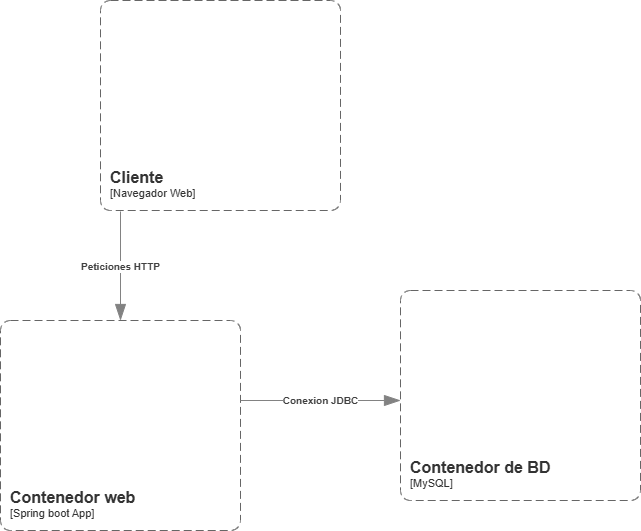

The diagram above was exported from draw.io. Its source (the exported page's mxGraphModel, read from the mxfile embedded in the PNG):
<mxGraphModel dx="1042" dy="565" grid="1" gridSize="10" guides="1" tooltips="1" connect="1" arrows="1" fold="1" page="1" pageScale="1" pageWidth="827" pageHeight="1169" math="0" shadow="0">
  <root>
    <mxCell id="0" />
    <mxCell id="1" parent="0" />
    <object placeholders="1" c4Name="Cliente" c4Type="ContainerScopeBoundary" c4Application="Navegador Web" label="&lt;font style=&quot;font-size: 16px&quot;&gt;&lt;b&gt;&lt;div style=&quot;text-align: left&quot;&gt;%c4Name%&lt;/div&gt;&lt;/b&gt;&lt;/font&gt;&lt;div style=&quot;text-align: left&quot;&gt;[%c4Application%]&lt;/div&gt;" id="6SQkm8p8qanqxl40l2QN-1">
      <mxCell style="rounded=1;fontSize=11;whiteSpace=wrap;html=1;dashed=1;arcSize=20;fillColor=none;strokeColor=#666666;fontColor=#333333;labelBackgroundColor=none;align=left;verticalAlign=bottom;labelBorderColor=none;spacingTop=0;spacing=10;dashPattern=8 4;metaEdit=1;rotatable=0;perimeter=rectanglePerimeter;noLabel=0;labelPadding=0;allowArrows=0;connectable=0;expand=0;recursiveResize=0;editable=1;pointerEvents=0;absoluteArcSize=1;points=[[0.25,0,0],[0.5,0,0],[0.75,0,0],[1,0.25,0],[1,0.5,0],[1,0.75,0],[0.75,1,0],[0.5,1,0],[0.25,1,0],[0,0.75,0],[0,0.5,0],[0,0.25,0]];" vertex="1" parent="1">
        <mxGeometry x="260" y="120" width="240" height="210" as="geometry" />
      </mxCell>
    </object>
    <object placeholders="1" c4Name="Contenedor web" c4Type="ContainerScopeBoundary" c4Application="Spring boot App" label="&lt;font style=&quot;font-size: 16px&quot;&gt;&lt;b&gt;&lt;div style=&quot;text-align: left&quot;&gt;%c4Name%&lt;/div&gt;&lt;/b&gt;&lt;/font&gt;&lt;div style=&quot;text-align: left&quot;&gt;[%c4Application%]&lt;/div&gt;" id="6SQkm8p8qanqxl40l2QN-2">
      <mxCell style="rounded=1;fontSize=11;whiteSpace=wrap;html=1;dashed=1;arcSize=20;fillColor=none;strokeColor=#666666;fontColor=#333333;labelBackgroundColor=none;align=left;verticalAlign=bottom;labelBorderColor=none;spacingTop=0;spacing=10;dashPattern=8 4;metaEdit=1;rotatable=0;perimeter=rectanglePerimeter;noLabel=0;labelPadding=0;allowArrows=0;connectable=0;expand=0;recursiveResize=0;editable=1;pointerEvents=0;absoluteArcSize=1;points=[[0.25,0,0],[0.5,0,0],[0.75,0,0],[1,0.25,0],[1,0.5,0],[1,0.75,0],[0.75,1,0],[0.5,1,0],[0.25,1,0],[0,0.75,0],[0,0.5,0],[0,0.25,0]];" vertex="1" parent="1">
        <mxGeometry x="160" y="440" width="240" height="210" as="geometry" />
      </mxCell>
    </object>
    <object placeholders="1" c4Name="Contenedor de BD" c4Type="ContainerScopeBoundary" c4Application="MySQL" label="&lt;font style=&quot;font-size: 16px&quot;&gt;&lt;b&gt;&lt;div style=&quot;text-align: left&quot;&gt;%c4Name%&lt;/div&gt;&lt;/b&gt;&lt;/font&gt;&lt;div style=&quot;text-align: left&quot;&gt;[%c4Application%]&lt;/div&gt;" id="6SQkm8p8qanqxl40l2QN-3">
      <mxCell style="rounded=1;fontSize=11;whiteSpace=wrap;html=1;dashed=1;arcSize=20;fillColor=none;strokeColor=#666666;fontColor=#333333;labelBackgroundColor=none;align=left;verticalAlign=bottom;labelBorderColor=none;spacingTop=0;spacing=10;dashPattern=8 4;metaEdit=1;rotatable=0;perimeter=rectanglePerimeter;noLabel=0;labelPadding=0;allowArrows=0;connectable=0;expand=0;recursiveResize=0;editable=1;pointerEvents=0;absoluteArcSize=1;points=[[0.25,0,0],[0.5,0,0],[0.75,0,0],[1,0.25,0],[1,0.5,0],[1,0.75,0],[0.75,1,0],[0.5,1,0],[0.25,1,0],[0,0.75,0],[0,0.5,0],[0,0.25,0]];" vertex="1" parent="1">
        <mxGeometry x="560" y="410" width="240" height="210" as="geometry" />
      </mxCell>
    </object>
    <object placeholders="1" c4Type="Relationship" c4Description="Peticiones HTTP" label="&lt;div style=&quot;text-align: left&quot;&gt;&lt;div style=&quot;text-align: center&quot;&gt;&lt;b&gt;%c4Description%&lt;/b&gt;&lt;/div&gt;" id="6SQkm8p8qanqxl40l2QN-4">
      <mxCell style="endArrow=blockThin;html=1;fontSize=10;fontColor=#404040;strokeWidth=1;endFill=1;strokeColor=#828282;elbow=vertical;metaEdit=1;endSize=14;startSize=14;jumpStyle=arc;jumpSize=16;rounded=0;edgeStyle=orthogonalEdgeStyle;" edge="1" parent="1">
        <mxGeometry width="240" relative="1" as="geometry">
          <mxPoint x="280" y="331" as="sourcePoint" />
          <mxPoint x="280" y="440" as="targetPoint" />
        </mxGeometry>
      </mxCell>
    </object>
    <object placeholders="1" c4Type="Relationship" c4Description="Conexion JDBC" label="&lt;div style=&quot;text-align: left&quot;&gt;&lt;div style=&quot;text-align: center&quot;&gt;&lt;b&gt;%c4Description%&lt;/b&gt;&lt;/div&gt;" id="6SQkm8p8qanqxl40l2QN-5">
      <mxCell style="endArrow=blockThin;html=1;fontSize=10;fontColor=#404040;strokeWidth=1;endFill=1;strokeColor=#828282;elbow=vertical;metaEdit=1;endSize=14;startSize=14;jumpStyle=arc;jumpSize=16;rounded=0;edgeStyle=orthogonalEdgeStyle;" edge="1" parent="1">
        <mxGeometry width="240" relative="1" as="geometry">
          <mxPoint x="400" y="520" as="sourcePoint" />
          <mxPoint x="560" y="520" as="targetPoint" />
        </mxGeometry>
      </mxCell>
    </object>
  </root>
</mxGraphModel>